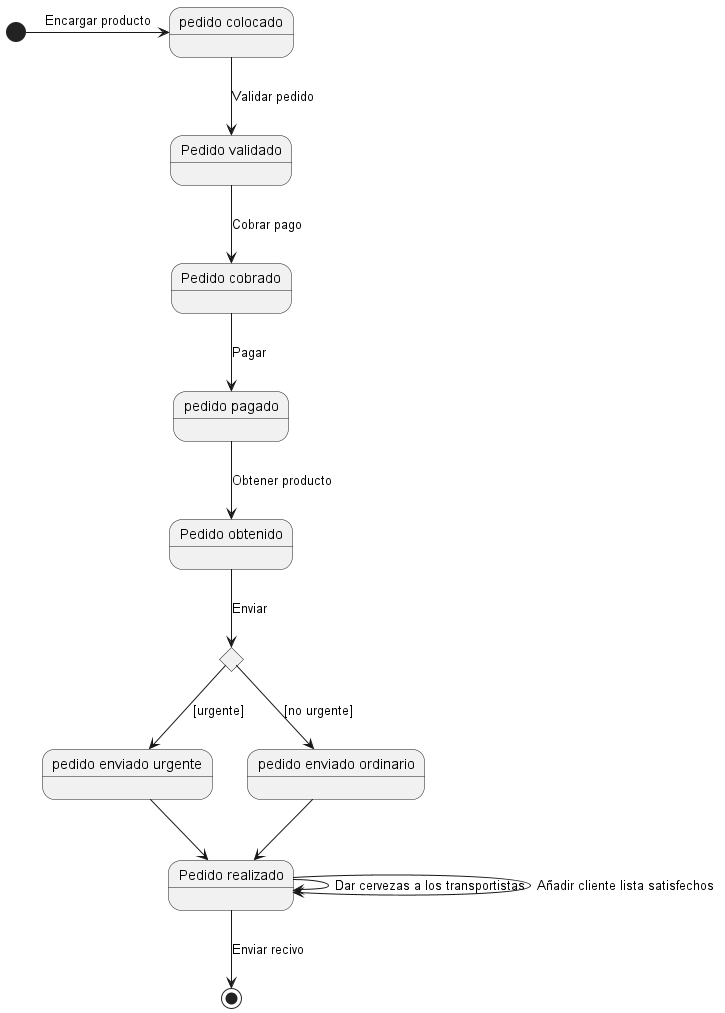

The diagram above was rendered by PlantUML. Its source (embedded in the PNG):
@startuml
state "pedido colocado" as StateM
state "pedido pagado" as StateN
state  StateB <<choice>>
state "pedido enviado urgente" as StateV
state "pedido enviado ordinario" as StateC
state "Pedido realizado" as StateX
state "Pedido validado" as StateZ
state "Pedido cobrado" as StateL
state "Pedido obtenido" as StateK

[*] -> StateM: Encargar producto
StateM -d-> StateZ: Validar pedido
StateZ -d-> StateL: Cobrar pago
StateL -d-> StateN: Pagar
StateN -d-> StateK: Obtener producto
StateK -d-> StateB: Enviar
StateB -d-> StateV: [urgente]
StateV -d-> StateX
StateB -d-> StateC: [no urgente]
StateC -d-> StateX
StateX -> StateX: Dar cervezas a los transportistas
StateX -> StateX: Añadir cliente lista satisfechos
StateX -d-> [*]: Enviar recivo

@enduml